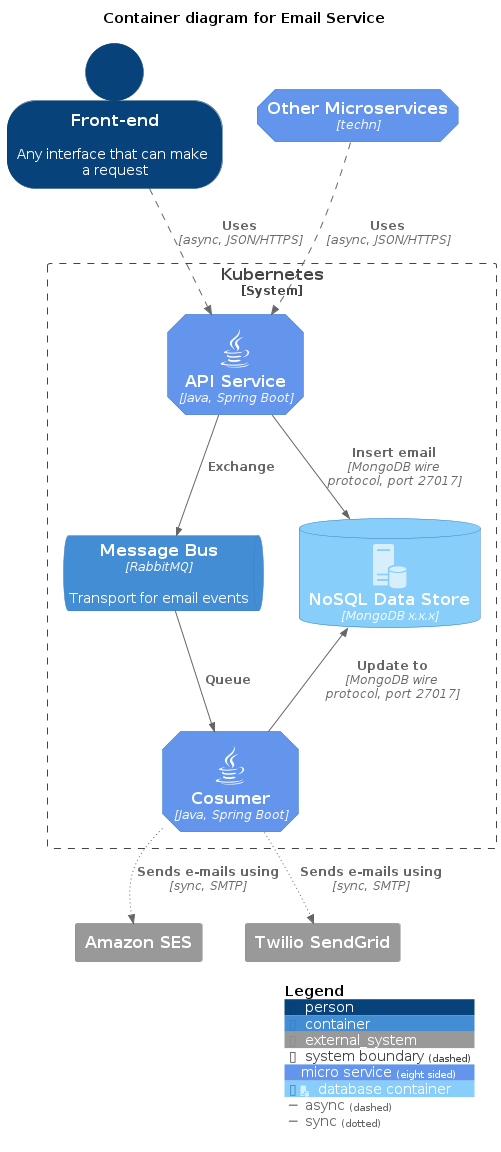

The diagram above was rendered by PlantUML. Its source (embedded in the PNG):
@startuml
!include https://raw.githubusercontent.com/plantuml-stdlib/C4-PlantUML/master/C4_Container.puml
!include <office/Servers/database_server>

!define DEVICONS https://raw.githubusercontent.com/tupadr3/plantuml-icon-font-sprites/master/devicons

!include DEVICONS/java.puml

Title Container diagram for Email Service

AddElementTag("microService", $shape=EightSidedShape(), $bgColor="CornflowerBlue", $fontColor="white", $legendText="micro service\neight sided")
AddContainerTag("db", $shape=RoundedBoxShape(), $bgColor="lightSkyBlue", $sprite="database_server", $legendText="database container")
AddRelTag("async", $textColor=$ARROW_FONT_COLOR, $lineColor=$ARROW_COLOR, $lineStyle=DashedLine())
AddRelTag("sync", $textColor=$ARROW_FONT_COLOR, $lineColor=$ARROW_COLOR, $lineStyle=DottedLine())

SHOW_PERSON_OUTLINE()

Person(frontend, "Front-end", "Any interface that can make a request")
Container(services, "Other Microservices", "techn", $tags="microService")

System_Boundary(containers, "Kubernetes") {
    Container(api_service, "API Service", "Java, Spring Boot", $tags = "microService", $sprite="java")
    ContainerQueue(message_bus, "Message Bus", "RabbitMQ", "Transport for email events")
    ContainerDb(nosql, "NoSQL Data Store", "MongoDB x.x.x", $tags="db")
    Container(consumer, "Cosumer", "Java, Spring Boot", $tags = "microService", $sprite="java")
}

System_Ext(amazonSes, "Amazon SES")
System_Ext(sendGrid, "Twilio SendGrid")

Rel(frontend, api_service, "Uses", "async, JSON/HTTPS", $tags="async")
Rel(services, api_service, "Uses", "async, JSON/HTTPS", $tags="async")

Lay_R(message_bus, nosql)

Rel_D(api_service, message_bus, "Exchange")
Rel_D(api_service, nosql, "Insert email", "MongoDB wire protocol, port 27017")

Rel_U(consumer, nosql, "Update to", "MongoDB wire protocol, port 27017")
Rel_D(message_bus, consumer, "Queue")

Lay_R(message_bus, nosql)

Rel_D(consumer, amazonSes, "Sends e-mails using", "sync, SMTP", $tags="sync")
Rel_D(consumer, sendGrid, "Sends e-mails using", "sync, SMTP", $tags="sync")

SHOW_LEGEND()
@enduml